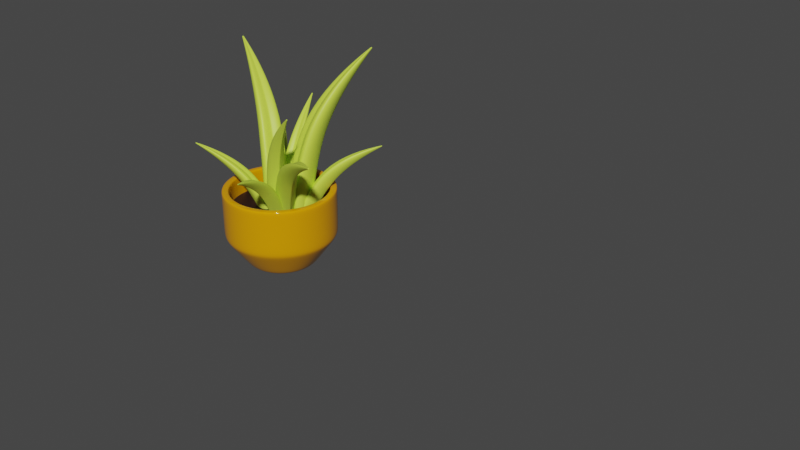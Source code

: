 # Source: plant-pot-1.blend  (saved by Blender 2.90.8; exported with 4.5.12 LTS)
import bpy
from mathutils import Matrix  # noqa: F401  (used for matrix-valued properties, if any)

bpy.ops.wm.read_factory_settings(use_empty=True)
scene = bpy.context.scene
scene.name = 'Scene'

# ---- collections
col_collection = bpy.data.collections.new('Collection'); scene.collection.children.link(col_collection)

# ---- materials (node trees are filled in below, after node groups)
mat_dirt = bpy.data.materials.new('Dirt')
mat_dirt.use_transparent_shadow = False
mat_plant = bpy.data.materials.new('Plant')
mat_plant.use_transparent_shadow = False
mat_material_003 = bpy.data.materials.new('Material.003')
mat_material_003.use_transparent_shadow = False

# ---- material node trees
mat_dirt.use_nodes = True; mat_dirt.node_tree.nodes.clear()
_N = mat_dirt.node_tree.nodes; _L = mat_dirt.node_tree.links
n0 = _N.new('ShaderNodeBsdfPrincipled'); n0.name = 'Principled BSDF'; n0.location = (10, 300)
n0.distribution = 'GGX'
n0.subsurface_method = 'BURLEY'
n0.inputs[0].default_value = (0.01595, 0.007173, 0.006003, 1.0)
n0.inputs[3].default_value = 1.45
n0.inputs[27].default_value = (0.0, 0.0, 0.0, 1.0)
n0.inputs[28].default_value = 1.0
n1 = _N.new('ShaderNodeOutputMaterial'); n1.name = 'Material Output'; n1.location = (300, 300)
_L.new(n0.outputs[0], n1.inputs[0])
n1.is_active_output = True
mat_plant.use_nodes = True; mat_plant.node_tree.nodes.clear()
_N = mat_plant.node_tree.nodes; _L = mat_plant.node_tree.links
n0 = _N.new('ShaderNodeBsdfPrincipled'); n0.name = 'Principled BSDF'; n0.location = (10, 300)
n0.distribution = 'GGX'
n0.subsurface_method = 'BURLEY'
n0.inputs[0].default_value = (0.6164, 0.8, 0.06935, 1.0)
n0.inputs[3].default_value = 1.45
n0.inputs[27].default_value = (0.0, 0.0, 0.0, 1.0)
n0.inputs[28].default_value = 1.0
n1 = _N.new('ShaderNodeOutputMaterial'); n1.name = 'Material Output'; n1.location = (300, 300)
_L.new(n0.outputs[0], n1.inputs[0])
n1.is_active_output = True
mat_material_003.use_nodes = True; mat_material_003.node_tree.nodes.clear()
_N = mat_material_003.node_tree.nodes; _L = mat_material_003.node_tree.links
n0 = _N.new('ShaderNodeBsdfPrincipled'); n0.name = 'Principled BSDF'; n0.location = (10, 300)
n0.distribution = 'GGX'
n0.subsurface_method = 'BURLEY'
n0.inputs[0].default_value = (0.8, 0.3282, 0.0, 1.0)
n0.inputs[2].default_value = 0.05
n0.inputs[3].default_value = 1.45
n0.inputs[27].default_value = (0.0, 0.0, 0.0, 1.0)
n0.inputs[28].default_value = 1.0
n1 = _N.new('ShaderNodeOutputMaterial'); n1.name = 'Material Output'; n1.location = (300, 300)
_L.new(n0.outputs[0], n1.inputs[0])
n1.is_active_output = True

# ---- world
world_world = bpy.data.worlds.new('World'); scene.world = world_world
world_world.use_nodes = True; world_world.node_tree.nodes.clear()
_N = world_world.node_tree.nodes; _L = world_world.node_tree.links
n0 = _N.new('ShaderNodeOutputWorld'); n0.name = 'World Output'; n0.location = (300, 300)
n1 = _N.new('ShaderNodeBackground'); n1.name = 'Background'; n1.location = (10, 300)
n1.inputs[0].default_value = (0.05088, 0.05088, 0.05088, 1.0)
_L.new(n1.outputs[0], n0.inputs[0])
n0.is_active_output = True
world_world.color = (0.05088, 0.05088, 0.05088)
world_world.use_sun_shadow = False
world_world.sun_shadow_jitter_overblur = 0.0

# ---- cameras
cam_camera_001 = bpy.data.cameras.new('Camera.001')

# ---- meshes
me_circle = bpy.data.meshes.new('Circle')
me_circle.from_pydata([(4.945e-08, 1.416, 1.428), (-0.2763, 1.389, 1.428), (-0.5421, 1.309, 1.428), (-0.7869, 1.178, 1.428), (-1.002, 1.002, 1.428), (-1.178, 0.7869, 1.428), (-1.309, 0.5421, 1.428), (-1.389, 0.2763, 1.428), (-1.416, -1.174e-08, 1.428), (-1.389, -0.2763, 1.428), (-1.309, -0.5421, 1.428), (-1.178, -0.7869, 1.428), (-1.002, -1.002, 1.428), (-0.7869, -1.178, 1.428), (-0.5421, -1.309, 1.428), (-0.2763, -1.389, 1.428), (5.11e-07, -1.416, 1.428), (0.2763, -1.389, 1.428), (0.5421, -1.309, 1.428), (0.7869, -1.178, 1.428), (1.002, -1.002, 1.428), (1.178, -0.7869, 1.428), (1.309, -0.5421, 1.428), (1.389, -0.2763, 1.428), (1.416, 1.249e-06, 1.428), (1.389, 0.2763, 1.428), (1.309, 0.5421, 1.428), (1.178, 0.7869, 1.428), (1.002, 1.002, 1.428), (0.7869, 1.178, 1.428), (0.542, 1.309, 1.428), (0.2763, 1.389, 1.428)], [], [(1, 2, 3, 4, 5, 6, 7, 8, 9, 10, 11, 12, 13, 14, 15, 16, 17, 18, 19, 20, 21, 22, 23, 24, 25, 26, 27, 28, 29, 30, 31, 0)])
_uv = me_circle.uv_layers.new(name='UVMap')
_uv.uv.foreach_set('vector', [0.0, 0.0, 0.0, 0.0, 0.0, 0.0, 0.0, 0.0, 0.0, 0.0, 0.0, 0.0, 0.0, 0.0, 0.0, 0.0, 0.0, 0.0, 0.0, 0.0, 0.0, 0.0, 0.0, 0.0, 0.0, 0.0, 0.0, 0.0, 0.0, 0.0, 0.0, 0.0, 0.0, 0.0, 0.0, 0.0, 0.0, 0.0, 0.0, 0.0, 0.0, 0.0, 0.0, 0.0, 0.0, 0.0, 0.0, 0.0, 0.0, 0.0, 0.0, 0.0, 0.0, 0.0, 0.0, 0.0, 0.0, 0.0, 0.0, 0.0, 0.0, 0.0, 0.0, 0.0])
me_circle.materials.append(mat_dirt)
me_circle.use_remesh_fix_poles = True
me_circle.use_remesh_preserve_attributes = False
me_circle.use_mirror_vertex_groups = False
me_circle.update()
me_vert_002 = bpy.data.meshes.new('Vert.002')
me_vert_002.from_pydata([(0.0, 0.0, 0.0), (0.8217, 0.0, 0.0), (1.366, -9.822e-08, 0.731), (1.366, -9.822e-08, 1.961), (1.321, -9.014e-08, 0.6709), (1.366, -9.822e-08, 0.8362), (0.8783, -1.021e-08, 0.076), (0.7198, 0.0, 0.0), (1.366, -9.822e-08, 1.916)], [(7, 1), (4, 2), (8, 3), (6, 4), (2, 5), (1, 6), (0, 7), (5, 8)], [])
me_vert_002.materials.append(mat_material_003)
me_vert_002.use_remesh_fix_poles = True
me_vert_002.use_remesh_preserve_attributes = False
me_vert_002.use_mirror_vertex_groups = False
me_vert_002.update()

# ---- curves / text
cu_beziercircle = bpy.data.curves.new('BezierCircle', 'CURVE')
cu_beziercircle.dimensions = '3D'
_sp = cu_beziercircle.splines.new('BEZIER'); _sp.bezier_points.add(3)
_sp.bezier_points.foreach_set('co', [-1.0, -0.9852, 0.0, 0.0, 1.0, 0.0, 1.0, -0.9852, 0.0, 0.0, -1.0, 0.0])
_sp.bezier_points.foreach_set('handle_left', [-0.7977, -1.319, 0.0, -0.1638, 1.0, 0.0, 1.45, -0.2429, 0.0, 0.1745, -1.0, 0.0])
_sp.bezier_points.foreach_set('handle_right', [-1.45, -0.2429, 0.0, 0.1638, 1.0, 0.0, 0.7977, -1.319, 0.0, -0.1745, -1.0, 0.0])
for _p, _l, _r in zip(_sp.bezier_points, ['AUTO', 'ALIGNED', 'AUTO', 'ALIGNED'], ['AUTO', 'ALIGNED', 'AUTO', 'ALIGNED']): _p.handle_left_type = _l; _p.handle_right_type = _r
_sp.order_u = 0
_sp.order_v = 0
_sp.use_cyclic_u = True
cu_beziercircle.use_path = True
cu_beziercircle.use_path_clamp = True
cu_beziercircle.fill_mode = 'FULL'
cu_nurbspath = bpy.data.curves.new('NurbsPath', 'CURVE')
cu_nurbspath.dimensions = '3D'
_sp = cu_nurbspath.splines.new('NURBS'); _sp.points.add(3)
_sp.points.foreach_set('co', [-0.01701, 1.997e-08, -0.1486, 1.0, 0.08372, -2.437e-07, 1.181, 1.0, -0.5069, 0.06213, 3.259, 1.0, -1.658, -5.903e-07, 4.393, 1.0])
_sp.points.foreach_set('radius', [0.4992, 0.5429, 0.397, 0.03179])
_sp.order_u = 3
_sp.order_v = 0
_sp.use_endpoint_u = True
cu_nurbspath.materials.append(mat_plant)
cu_nurbspath.use_path = True
cu_nurbspath.use_path_clamp = True
cu_nurbspath.bevel_mode = 'OBJECT'
cu_nurbspath.bevel_depth = 0.342
cu_nurbspath.fill_mode = 'FULL'
cu_nurbspath.use_fill_caps = True

# ---- objects
ob_beziercircle = bpy.data.objects.new('BezierCircle', cu_beziercircle)
ob_camera_001 = bpy.data.objects.new('Camera.001', cam_camera_001)
ob_circle_002 = bpy.data.objects.new('Circle.002', me_circle)
ob_nurbspath_018 = bpy.data.objects.new('NurbsPath.018', cu_nurbspath)
ob_nurbspath_019 = bpy.data.objects.new('NurbsPath.019', cu_nurbspath)
ob_nurbspath_020 = bpy.data.objects.new('NurbsPath.020', cu_nurbspath)
ob_nurbspath_021 = bpy.data.objects.new('NurbsPath.021', cu_nurbspath)
ob_nurbspath_022 = bpy.data.objects.new('NurbsPath.022', cu_nurbspath)
ob_nurbspath_023 = bpy.data.objects.new('NurbsPath.023', cu_nurbspath)
ob_nurbspath_024 = bpy.data.objects.new('NurbsPath.024', cu_nurbspath)
ob_nurbspath_025 = bpy.data.objects.new('NurbsPath.025', cu_nurbspath)
ob_nurbspath_026 = bpy.data.objects.new('NurbsPath.026', cu_nurbspath)
ob_plant = bpy.data.objects.new('Plant', me_vert_002)

# ---- transforms, parenting, visibility, modifiers, constraints
ob_beziercircle.location = (4.065, 0.0, 0.0)
ob_beziercircle.scale = (0.5443, 0.5443, 0.5443)
ob_beziercircle.lineart.crease_threshold = 0.0
ob_camera_001.location = (0.0, -9.985, 6.03)
ob_camera_001.rotation_euler = (1.184, -0.0, 0.0)
ob_camera_001.lineart.crease_threshold = 0.0
ob_circle_002.parent = ob_plant
ob_circle_002.location = (0.0, 0.0, 0.0)
ob_circle_002.lineart.crease_threshold = 0.0
ob_nurbspath_018.parent = ob_plant
ob_nurbspath_018.location = (-0.5722, 0.07971, 0.9)
ob_nurbspath_018.rotation_euler = (3.186, 3.227, 3.363)
ob_nurbspath_018.scale = (1.066, 1.066, 1.066)
ob_nurbspath_018.lineart.crease_threshold = 0.0
ob_nurbspath_019.parent = ob_plant
ob_nurbspath_019.location = (-0.1506, -0.05987, 0.883)
ob_nurbspath_019.rotation_euler = (3.063, 3.597, 1.755)
ob_nurbspath_019.scale = (0.9056, 0.9056, 0.9056)
ob_nurbspath_019.lineart.crease_threshold = 0.0
ob_nurbspath_020.parent = ob_plant
ob_nurbspath_020.location = (0.07385, 0.2384, 0.9)
ob_nurbspath_020.rotation_euler = (3.142, 3.142, 1.712)
ob_nurbspath_020.scale = (0.8096, 0.8096, 0.8096)
ob_nurbspath_020.lineart.crease_threshold = 0.0
ob_nurbspath_021.parent = ob_plant
ob_nurbspath_021.location = (0.1022, -0.1696, 0.9)
ob_nurbspath_021.rotation_euler = (3.096, 3.355, -1.35)
ob_nurbspath_021.scale = (1.092, 1.092, 1.092)
ob_nurbspath_021.lineart.crease_threshold = 0.0
ob_nurbspath_022.parent = ob_plant
ob_nurbspath_022.location = (0.1767, -0.06974, 0.7459)
ob_nurbspath_022.rotation_euler = (3.303, 3.459, -0.5635)
ob_nurbspath_022.scale = (0.6577, 0.6577, 0.6577)
ob_nurbspath_022.lineart.crease_threshold = 0.0
ob_nurbspath_023.parent = ob_plant
ob_nurbspath_023.location = (-0.2492, -0.283, 0.9)
ob_nurbspath_023.rotation_euler = (3.133, 3.276, -2.16)
ob_nurbspath_023.scale = (0.728, 0.728, 0.728)
ob_nurbspath_023.lineart.crease_threshold = 0.0
ob_nurbspath_024.parent = ob_plant
ob_nurbspath_024.location = (-0.1018, -0.334, 0.9)
ob_nurbspath_024.rotation_euler = (3.259, 3.761, -1.861)
ob_nurbspath_024.scale = (0.6577, 0.6577, 0.6577)
ob_nurbspath_024.lineart.crease_threshold = 0.0
ob_nurbspath_025.parent = ob_plant
ob_nurbspath_025.location = (0.06818, 0.1534, 0.9)
ob_nurbspath_025.rotation_euler = (3.193, 3.566, 0.9677)
ob_nurbspath_025.scale = (0.6577, 0.6577, 0.6577)
ob_nurbspath_025.lineart.crease_threshold = 0.0
ob_nurbspath_026.parent = ob_plant
ob_nurbspath_026.location = (-0.5042, 0.2157, 0.9)
ob_nurbspath_026.rotation_euler = (3.265, 3.557, 2.874)
ob_nurbspath_026.scale = (0.6577, 0.6577, 0.6577)
ob_nurbspath_026.lineart.crease_threshold = 0.0
ob_plant.location = (0.1683, 0.05868, 0.1423)
ob_plant.rotation_euler = (0.0, 0.0, -2.235)
ob_plant.scale = (0.4519, 0.4519, 0.4519)
ob_plant.lineart.crease_threshold = 0.0
_m = ob_plant.modifiers.new('Screw', 'SCREW')
_m.use_merge_vertices = True
_m = ob_plant.modifiers.new('Solidify', 'SOLIDIFY')
_m.thickness = 0.195
_m = ob_plant.modifiers.new('Subdivision', 'SUBSURF')
_m.uv_smooth = 'PRESERVE_CORNERS'
_m.levels = 2
cu_nurbspath.bevel_object = ob_beziercircle

# ---- collection membership
col_collection.objects.link(ob_beziercircle)
col_collection.objects.link(ob_camera_001)
col_collection.objects.link(ob_circle_002)
col_collection.objects.link(ob_nurbspath_018)
col_collection.objects.link(ob_nurbspath_019)
col_collection.objects.link(ob_nurbspath_020)
col_collection.objects.link(ob_nurbspath_021)
col_collection.objects.link(ob_nurbspath_022)
col_collection.objects.link(ob_nurbspath_023)
col_collection.objects.link(ob_nurbspath_024)
col_collection.objects.link(ob_nurbspath_025)
col_collection.objects.link(ob_nurbspath_026)
col_collection.objects.link(ob_plant)

# ---- scene / render settings (as saved in the file)
scene.frame_start = 1; scene.frame_end = 250; scene.frame_set(1)
scene.render.engine = 'BLENDER_EEVEE_NEXT'
scene.cycles.use_denoising = False
scene.cycles.samples = 128
scene.cycles.sampling_pattern = 'TABULATED_SOBOL'
scene.cycles.use_adaptive_sampling = False
scene.cycles.use_light_tree = False
scene.view_settings.view_transform = 'Filmic'
bpy.context.view_layer.update()

# ---- added for rendering (the .blend has no active camera and no usable light): camera, sun
cam_auto = bpy.data.cameras.new('AutoCamera')
cam_auto.lens = 50.0
cam_auto.sensor_width = 36.0
cam_auto.clip_end = 1000.0
ob_auto_camera = bpy.data.objects.new('AutoCamera', cam_auto)
scene.collection.objects.link(ob_auto_camera)
ob_auto_camera.location = (8.94383, -8.22992, 6.66081)
ob_auto_camera.rotation_euler = (1.09748, -7.21219e-08, 0.694738)
scene.camera = ob_auto_camera
light_auto_sun = bpy.data.lights.new('AutoSun', 'SUN')
light_auto_sun.energy = 3.0
light_auto_sun.angle = 0.0523599
ob_auto_sun = bpy.data.objects.new('AutoSun', light_auto_sun)
scene.collection.objects.link(ob_auto_sun)
ob_auto_sun.rotation_euler = (0.872665, 0.174533, 0.523599)
bpy.context.view_layer.update()
